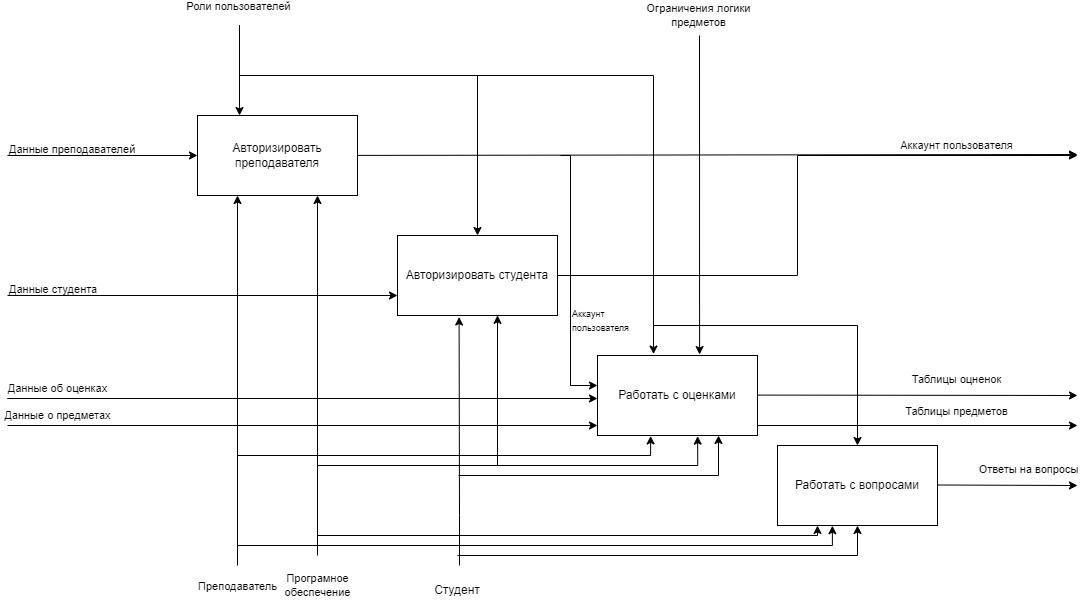

The diagram above was exported from draw.io. Its source (the exported page's mxGraphModel, read from the mxfile embedded in the PNG):
<mxGraphModel dx="1224" dy="952" grid="1" gridSize="10" guides="1" tooltips="1" connect="1" arrows="1" fold="1" page="1" pageScale="1" pageWidth="1100" pageHeight="850" math="0" shadow="0">
  <root>
    <mxCell id="0" />
    <mxCell id="1" parent="0" />
    <mxCell id="C5kzpifmfbsxKSE0Lkcd-1" value="Авторизировать преподавателя" style="rounded=0;whiteSpace=wrap;html=1;" parent="1" vertex="1">
      <mxGeometry x="200" y="320" width="160" height="80" as="geometry" />
    </mxCell>
    <mxCell id="C5kzpifmfbsxKSE0Lkcd-2" value="" style="endArrow=classic;html=1;rounded=0;entryX=0;entryY=0.5;entryDx=0;entryDy=0;" parent="1" target="C5kzpifmfbsxKSE0Lkcd-1" edge="1">
      <mxGeometry width="50" height="50" relative="1" as="geometry">
        <mxPoint x="10" y="360" as="sourcePoint" />
        <mxPoint x="90" y="340" as="targetPoint" />
      </mxGeometry>
    </mxCell>
    <mxCell id="C5kzpifmfbsxKSE0Lkcd-3" value="&lt;span style=&quot;color: rgb(0, 0, 0); font-family: helvetica; font-size: 11px; font-style: normal; font-weight: 400; letter-spacing: normal; text-align: center; text-indent: 0px; text-transform: none; word-spacing: 0px; background-color: rgb(255, 255, 255); display: inline; float: none;&quot;&gt;Данные преподавателей&lt;/span&gt;" style="text;whiteSpace=wrap;html=1;" parent="1" vertex="1">
      <mxGeometry x="10" y="340" width="140" height="30" as="geometry" />
    </mxCell>
    <mxCell id="C5kzpifmfbsxKSE0Lkcd-5" value="Авторизировать студента" style="rounded=0;whiteSpace=wrap;html=1;" parent="1" vertex="1">
      <mxGeometry x="400" y="440" width="160" height="80" as="geometry" />
    </mxCell>
    <mxCell id="C5kzpifmfbsxKSE0Lkcd-6" value="Работать с оценками" style="rounded=0;whiteSpace=wrap;html=1;" parent="1" vertex="1">
      <mxGeometry x="600" y="560" width="160" height="80" as="geometry" />
    </mxCell>
    <mxCell id="C5kzpifmfbsxKSE0Lkcd-7" value="" style="endArrow=classic;html=1;rounded=0;entryX=0.25;entryY=0;entryDx=0;entryDy=0;" parent="1" edge="1">
      <mxGeometry width="50" height="50" relative="1" as="geometry">
        <mxPoint x="242" y="230" as="sourcePoint" />
        <mxPoint x="242" y="320" as="targetPoint" />
      </mxGeometry>
    </mxCell>
    <mxCell id="C5kzpifmfbsxKSE0Lkcd-8" value="Роли пользователей" style="edgeLabel;html=1;align=center;verticalAlign=middle;resizable=0;points=[];" parent="C5kzpifmfbsxKSE0Lkcd-7" vertex="1" connectable="0">
      <mxGeometry x="-0.1467" y="-2" relative="1" as="geometry">
        <mxPoint y="-58" as="offset" />
      </mxGeometry>
    </mxCell>
    <mxCell id="C5kzpifmfbsxKSE0Lkcd-9" value="" style="endArrow=classic;html=1;rounded=0;" parent="1" source="C5kzpifmfbsxKSE0Lkcd-1" edge="1">
      <mxGeometry width="50" height="50" relative="1" as="geometry">
        <mxPoint x="620" y="359.40999999999997" as="sourcePoint" />
        <mxPoint x="1080" y="359" as="targetPoint" />
      </mxGeometry>
    </mxCell>
    <mxCell id="C5kzpifmfbsxKSE0Lkcd-10" value="Аккаунт пользователя" style="edgeLabel;html=1;align=center;verticalAlign=middle;resizable=0;points=[];" parent="C5kzpifmfbsxKSE0Lkcd-9" vertex="1" connectable="0">
      <mxGeometry x="0.2" y="1" relative="1" as="geometry">
        <mxPoint x="166" y="-9" as="offset" />
      </mxGeometry>
    </mxCell>
    <mxCell id="C5kzpifmfbsxKSE0Lkcd-11" value="" style="endArrow=classic;html=1;rounded=0;entryX=0.25;entryY=1;entryDx=0;entryDy=0;" parent="1" target="C5kzpifmfbsxKSE0Lkcd-1" edge="1">
      <mxGeometry width="50" height="50" relative="1" as="geometry">
        <mxPoint x="240" y="720" as="sourcePoint" />
        <mxPoint x="240" y="710" as="targetPoint" />
      </mxGeometry>
    </mxCell>
    <mxCell id="C5kzpifmfbsxKSE0Lkcd-12" value="Преподаватель" style="edgeLabel;html=1;align=center;verticalAlign=middle;resizable=0;points=[];" parent="C5kzpifmfbsxKSE0Lkcd-11" vertex="1" connectable="0">
      <mxGeometry x="-0.32" y="1" relative="1" as="geometry">
        <mxPoint y="179" as="offset" />
      </mxGeometry>
    </mxCell>
    <mxCell id="C5kzpifmfbsxKSE0Lkcd-13" value="Програмное&lt;br&gt;обеспечение" style="endArrow=classic;html=1;rounded=0;entryX=0.75;entryY=1;entryDx=0;entryDy=0;" parent="1" target="C5kzpifmfbsxKSE0Lkcd-1" edge="1">
      <mxGeometry x="-1" y="-90" width="50" height="50" relative="1" as="geometry">
        <mxPoint x="320" y="700" as="sourcePoint" />
        <mxPoint x="339.1199999999999" y="712.94" as="targetPoint" />
        <mxPoint x="-90" y="90" as="offset" />
      </mxGeometry>
    </mxCell>
    <mxCell id="C5kzpifmfbsxKSE0Lkcd-14" value="" style="endArrow=classic;html=1;rounded=0;edgeStyle=orthogonalEdgeStyle;entryX=0.626;entryY=1.008;entryDx=0;entryDy=0;entryPerimeter=0;" parent="1" target="C5kzpifmfbsxKSE0Lkcd-6" edge="1">
      <mxGeometry width="50" height="50" relative="1" as="geometry">
        <mxPoint x="320" y="720" as="sourcePoint" />
        <mxPoint x="700" y="642" as="targetPoint" />
        <Array as="points">
          <mxPoint x="320" y="670" />
          <mxPoint x="700" y="670" />
        </Array>
      </mxGeometry>
    </mxCell>
    <mxCell id="C5kzpifmfbsxKSE0Lkcd-15" value="" style="endArrow=classic;html=1;rounded=0;entryX=0.625;entryY=0.998;entryDx=0;entryDy=0;edgeStyle=orthogonalEdgeStyle;entryPerimeter=0;" parent="1" target="C5kzpifmfbsxKSE0Lkcd-5" edge="1">
      <mxGeometry width="50" height="50" relative="1" as="geometry">
        <mxPoint x="320" y="760" as="sourcePoint" />
        <mxPoint x="780" y="360" as="targetPoint" />
        <Array as="points">
          <mxPoint x="320" y="670" />
          <mxPoint x="500" y="670" />
        </Array>
      </mxGeometry>
    </mxCell>
    <mxCell id="C5kzpifmfbsxKSE0Lkcd-16" value="" style="endArrow=classic;html=1;rounded=0;edgeStyle=orthogonalEdgeStyle;entryX=0.385;entryY=1.019;entryDx=0;entryDy=0;entryPerimeter=0;" parent="1" target="C5kzpifmfbsxKSE0Lkcd-5" edge="1">
      <mxGeometry width="50" height="50" relative="1" as="geometry">
        <mxPoint x="462" y="770" as="sourcePoint" />
        <mxPoint x="780" y="360" as="targetPoint" />
        <Array as="points">
          <mxPoint x="462" y="720" />
        </Array>
      </mxGeometry>
    </mxCell>
    <mxCell id="C5kzpifmfbsxKSE0Lkcd-17" value="" style="endArrow=classic;html=1;rounded=0;entryX=0.332;entryY=1.005;entryDx=0;entryDy=0;entryPerimeter=0;edgeStyle=orthogonalEdgeStyle;" parent="1" target="C5kzpifmfbsxKSE0Lkcd-6" edge="1">
      <mxGeometry width="50" height="50" relative="1" as="geometry">
        <mxPoint x="240" y="770" as="sourcePoint" />
        <mxPoint x="540" y="490" as="targetPoint" />
        <Array as="points">
          <mxPoint x="240" y="660" />
          <mxPoint x="653" y="660" />
        </Array>
      </mxGeometry>
    </mxCell>
    <mxCell id="C5kzpifmfbsxKSE0Lkcd-19" value="" style="endArrow=classic;html=1;rounded=0;entryX=0;entryY=0.75;entryDx=0;entryDy=0;" parent="1" target="C5kzpifmfbsxKSE0Lkcd-5" edge="1">
      <mxGeometry width="50" height="50" relative="1" as="geometry">
        <mxPoint x="10" y="500" as="sourcePoint" />
        <mxPoint x="210" y="500" as="targetPoint" />
      </mxGeometry>
    </mxCell>
    <mxCell id="C5kzpifmfbsxKSE0Lkcd-22" value="Данные о предметах" style="endArrow=classic;html=1;rounded=0;entryX=0;entryY=0.75;entryDx=0;entryDy=0;edgeStyle=orthogonalEdgeStyle;" parent="1" edge="1">
      <mxGeometry x="-0.8305" y="10" width="50" height="50" relative="1" as="geometry">
        <mxPoint x="10" y="630" as="sourcePoint" />
        <mxPoint x="600" y="630" as="targetPoint" />
        <Array as="points">
          <mxPoint x="10" y="630" />
        </Array>
        <mxPoint as="offset" />
      </mxGeometry>
    </mxCell>
    <mxCell id="C5kzpifmfbsxKSE0Lkcd-27" value="" style="endArrow=classic;html=1;rounded=0;exitX=1;exitY=0.5;exitDx=0;exitDy=0;edgeStyle=orthogonalEdgeStyle;" parent="1" source="C5kzpifmfbsxKSE0Lkcd-5" edge="1">
      <mxGeometry x="0.641" y="10" width="50" height="50" relative="1" as="geometry">
        <mxPoint x="670" y="490" as="sourcePoint" />
        <mxPoint x="1080" y="360" as="targetPoint" />
        <mxPoint as="offset" />
        <Array as="points">
          <mxPoint x="800" y="480" />
          <mxPoint x="800" y="360" />
        </Array>
      </mxGeometry>
    </mxCell>
    <mxCell id="C5kzpifmfbsxKSE0Lkcd-28" value="" style="endArrow=classic;html=1;rounded=0;exitX=1;exitY=0.357;exitDx=0;exitDy=0;exitPerimeter=0;" parent="1" edge="1">
      <mxGeometry width="50" height="50" relative="1" as="geometry">
        <mxPoint x="760" y="599.58" as="sourcePoint" />
        <mxPoint x="1080" y="600" as="targetPoint" />
      </mxGeometry>
    </mxCell>
    <mxCell id="C5kzpifmfbsxKSE0Lkcd-29" value="Таблицы оцненок" style="edgeLabel;html=1;align=center;verticalAlign=middle;resizable=0;points=[];" parent="C5kzpifmfbsxKSE0Lkcd-28" vertex="1" connectable="0">
      <mxGeometry x="0.2" y="1" relative="1" as="geometry">
        <mxPoint x="6" y="-15" as="offset" />
      </mxGeometry>
    </mxCell>
    <mxCell id="C5kzpifmfbsxKSE0Lkcd-30" value="" style="endArrow=classic;html=1;rounded=0;entryX=0.638;entryY=-0.012;entryDx=0;entryDy=0;entryPerimeter=0;" parent="1" target="C5kzpifmfbsxKSE0Lkcd-6" edge="1">
      <mxGeometry width="50" height="50" relative="1" as="geometry">
        <mxPoint x="702" y="240" as="sourcePoint" />
        <mxPoint x="701.0999999999999" y="310" as="targetPoint" />
        <Array as="points">
          <mxPoint x="701.02" y="240" />
        </Array>
      </mxGeometry>
    </mxCell>
    <mxCell id="C5kzpifmfbsxKSE0Lkcd-31" value="Ограничения логики&lt;br&gt;предметов" style="edgeLabel;html=1;align=center;verticalAlign=middle;resizable=0;points=[];" parent="C5kzpifmfbsxKSE0Lkcd-30" vertex="1" connectable="0">
      <mxGeometry x="-0.3906" y="1" relative="1" as="geometry">
        <mxPoint x="-2" y="-117" as="offset" />
      </mxGeometry>
    </mxCell>
    <mxCell id="C5kzpifmfbsxKSE0Lkcd-32" value="" style="endArrow=classic;html=1;rounded=0;entryX=0.5;entryY=0;entryDx=0;entryDy=0;edgeStyle=orthogonalEdgeStyle;" parent="1" target="C5kzpifmfbsxKSE0Lkcd-5" edge="1">
      <mxGeometry width="50" height="50" relative="1" as="geometry">
        <mxPoint x="242" y="230" as="sourcePoint" />
        <mxPoint x="720" y="440" as="targetPoint" />
        <Array as="points">
          <mxPoint x="242" y="230" />
          <mxPoint x="242" y="280" />
          <mxPoint x="480" y="280" />
        </Array>
      </mxGeometry>
    </mxCell>
    <mxCell id="C5kzpifmfbsxKSE0Lkcd-33" value="" style="endArrow=classic;html=1;rounded=0;entryX=0.35;entryY=-0.018;entryDx=0;entryDy=0;entryPerimeter=0;edgeStyle=orthogonalEdgeStyle;" parent="1" target="C5kzpifmfbsxKSE0Lkcd-6" edge="1">
      <mxGeometry width="50" height="50" relative="1" as="geometry">
        <mxPoint x="242" y="230" as="sourcePoint" />
        <mxPoint x="580" y="360" as="targetPoint" />
        <Array as="points">
          <mxPoint x="242" y="230" />
          <mxPoint x="242" y="280" />
          <mxPoint x="656" y="280" />
        </Array>
      </mxGeometry>
    </mxCell>
    <mxCell id="qqG733GG2nH4Mfk7o3GY-1" value="" style="endArrow=classic;html=1;rounded=0;entryX=0.75;entryY=1;entryDx=0;entryDy=0;edgeStyle=orthogonalEdgeStyle;" parent="1" edge="1">
      <mxGeometry width="50" height="50" relative="1" as="geometry">
        <mxPoint x="461" y="680" as="sourcePoint" />
        <mxPoint x="721" y="640" as="targetPoint" />
        <Array as="points">
          <mxPoint x="461" y="680" />
          <mxPoint x="721" y="680" />
        </Array>
      </mxGeometry>
    </mxCell>
    <mxCell id="qqG733GG2nH4Mfk7o3GY-2" value="Студент" style="text;html=1;strokeColor=none;fillColor=none;align=center;verticalAlign=middle;whiteSpace=wrap;rounded=0;" parent="1" vertex="1">
      <mxGeometry x="430" y="780" width="60" height="30" as="geometry" />
    </mxCell>
    <mxCell id="qqG733GG2nH4Mfk7o3GY-6" value="" style="endArrow=classic;html=1;rounded=0;exitX=1;exitY=0.357;exitDx=0;exitDy=0;exitPerimeter=0;" parent="1" edge="1">
      <mxGeometry width="50" height="50" relative="1" as="geometry">
        <mxPoint x="760" y="629.9999999999999" as="sourcePoint" />
        <mxPoint x="1080" y="630" as="targetPoint" />
      </mxGeometry>
    </mxCell>
    <mxCell id="qqG733GG2nH4Mfk7o3GY-7" value="Таблицы предметов" style="edgeLabel;html=1;align=center;verticalAlign=middle;resizable=0;points=[];" parent="qqG733GG2nH4Mfk7o3GY-6" vertex="1" connectable="0">
      <mxGeometry x="0.2" y="1" relative="1" as="geometry">
        <mxPoint x="6" y="-14" as="offset" />
      </mxGeometry>
    </mxCell>
    <mxCell id="qqG733GG2nH4Mfk7o3GY-8" value="&lt;span style=&quot;color: rgb(0, 0, 0); font-family: helvetica; font-size: 11px; font-style: normal; font-weight: 400; letter-spacing: normal; text-align: center; text-indent: 0px; text-transform: none; word-spacing: 0px; background-color: rgb(255, 255, 255); display: inline; float: none;&quot;&gt;Данные студента&lt;/span&gt;" style="text;whiteSpace=wrap;html=1;" parent="1" vertex="1">
      <mxGeometry x="10" y="480" width="140" height="30" as="geometry" />
    </mxCell>
    <mxCell id="qqG733GG2nH4Mfk7o3GY-10" value="Данные об оценках" style="endArrow=classic;html=1;rounded=0;entryX=0;entryY=0.25;entryDx=0;entryDy=0;" parent="1" edge="1">
      <mxGeometry x="-0.8" y="10" width="50" height="50" relative="1" as="geometry">
        <mxPoint x="20" y="603" as="sourcePoint" />
        <mxPoint x="600" y="603" as="targetPoint" />
        <Array as="points">
          <mxPoint x="10" y="603" />
          <mxPoint x="20" y="603" />
        </Array>
        <mxPoint as="offset" />
      </mxGeometry>
    </mxCell>
    <mxCell id="qqG733GG2nH4Mfk7o3GY-11" value="" style="endArrow=classic;html=1;rounded=0;entryX=0;entryY=0.375;entryDx=0;entryDy=0;entryPerimeter=0;edgeStyle=orthogonalEdgeStyle;" parent="1" target="C5kzpifmfbsxKSE0Lkcd-6" edge="1">
      <mxGeometry width="50" height="50" relative="1" as="geometry">
        <mxPoint x="563" y="480" as="sourcePoint" />
        <mxPoint x="589.96" y="592" as="targetPoint" />
        <Array as="points">
          <mxPoint x="573" y="480" />
          <mxPoint x="573" y="590" />
        </Array>
      </mxGeometry>
    </mxCell>
    <mxCell id="qqG733GG2nH4Mfk7o3GY-12" value="" style="endArrow=none;html=1;rounded=0;entryX=-0.015;entryY=0.382;entryDx=0;entryDy=0;entryPerimeter=0;edgeStyle=orthogonalEdgeStyle;endFill=0;" parent="1" target="C5kzpifmfbsxKSE0Lkcd-6" edge="1">
      <mxGeometry width="50" height="50" relative="1" as="geometry">
        <mxPoint x="563" y="360" as="sourcePoint" />
        <mxPoint x="600" y="470" as="targetPoint" />
        <Array as="points">
          <mxPoint x="573" y="360" />
          <mxPoint x="573" y="590" />
          <mxPoint x="598" y="590" />
        </Array>
      </mxGeometry>
    </mxCell>
    <mxCell id="qqG733GG2nH4Mfk7o3GY-16" value="&lt;span style=&quot;color: rgb(0, 0, 0); font-family: Helvetica; font-size: 9px; font-style: normal; font-variant-ligatures: normal; font-variant-caps: normal; font-weight: 400; letter-spacing: normal; orphans: 2; text-align: center; text-indent: 0px; text-transform: none; widows: 2; word-spacing: 0px; -webkit-text-stroke-width: 0px; background-color: rgb(255, 255, 255); text-decoration-thickness: initial; text-decoration-style: initial; text-decoration-color: initial; float: none; display: inline !important;&quot;&gt;Аккаунт&lt;br&gt;пользователя&lt;/span&gt;" style="text;whiteSpace=wrap;html=1;" parent="1" vertex="1">
      <mxGeometry x="573" y="504" width="70" height="30" as="geometry" />
    </mxCell>
    <mxCell id="G4mv0QUJMaOASxaha3m7-1" value="Работать с вопросами" style="rounded=0;whiteSpace=wrap;html=1;" vertex="1" parent="1">
      <mxGeometry x="780" y="650" width="160" height="80" as="geometry" />
    </mxCell>
    <mxCell id="G4mv0QUJMaOASxaha3m7-3" value="" style="endArrow=classic;html=1;rounded=0;exitX=1;exitY=0.357;exitDx=0;exitDy=0;exitPerimeter=0;" edge="1" parent="1">
      <mxGeometry width="50" height="50" relative="1" as="geometry">
        <mxPoint x="940" y="689.4999999999999" as="sourcePoint" />
        <mxPoint x="1080" y="690" as="targetPoint" />
      </mxGeometry>
    </mxCell>
    <mxCell id="G4mv0QUJMaOASxaha3m7-4" value="Ответы на вопросы" style="edgeLabel;html=1;align=center;verticalAlign=middle;resizable=0;points=[];" vertex="1" connectable="0" parent="G4mv0QUJMaOASxaha3m7-3">
      <mxGeometry x="0.2" y="1" relative="1" as="geometry">
        <mxPoint x="6" y="-15" as="offset" />
      </mxGeometry>
    </mxCell>
    <mxCell id="G4mv0QUJMaOASxaha3m7-6" value="" style="endArrow=classic;html=1;rounded=0;entryX=0.5;entryY=0;entryDx=0;entryDy=0;edgeStyle=orthogonalEdgeStyle;" edge="1" parent="1" target="G4mv0QUJMaOASxaha3m7-1">
      <mxGeometry width="50" height="50" relative="1" as="geometry">
        <mxPoint x="656" y="530" as="sourcePoint" />
        <mxPoint x="490" y="510" as="targetPoint" />
      </mxGeometry>
    </mxCell>
    <mxCell id="G4mv0QUJMaOASxaha3m7-7" value="" style="endArrow=classic;html=1;rounded=0;entryX=0.5;entryY=1;entryDx=0;entryDy=0;edgeStyle=orthogonalEdgeStyle;" edge="1" parent="1" target="G4mv0QUJMaOASxaha3m7-1">
      <mxGeometry width="50" height="50" relative="1" as="geometry">
        <mxPoint x="460" y="760" as="sourcePoint" />
        <mxPoint x="470" y="530" as="targetPoint" />
        <Array as="points">
          <mxPoint x="460" y="760" />
          <mxPoint x="860" y="760" />
        </Array>
      </mxGeometry>
    </mxCell>
    <mxCell id="G4mv0QUJMaOASxaha3m7-8" value="" style="endArrow=classic;html=1;rounded=0;entryX=0.25;entryY=1;entryDx=0;entryDy=0;edgeStyle=orthogonalEdgeStyle;" edge="1" parent="1" target="G4mv0QUJMaOASxaha3m7-1">
      <mxGeometry width="50" height="50" relative="1" as="geometry">
        <mxPoint x="320" y="740" as="sourcePoint" />
        <mxPoint x="470" y="530" as="targetPoint" />
      </mxGeometry>
    </mxCell>
    <mxCell id="G4mv0QUJMaOASxaha3m7-9" value="" style="endArrow=classic;html=1;rounded=0;entryX=0.343;entryY=1.003;entryDx=0;entryDy=0;entryPerimeter=0;edgeStyle=orthogonalEdgeStyle;" edge="1" parent="1" target="G4mv0QUJMaOASxaha3m7-1">
      <mxGeometry width="50" height="50" relative="1" as="geometry">
        <mxPoint x="240" y="750" as="sourcePoint" />
        <mxPoint x="510" y="520" as="targetPoint" />
      </mxGeometry>
    </mxCell>
  </root>
</mxGraphModel>